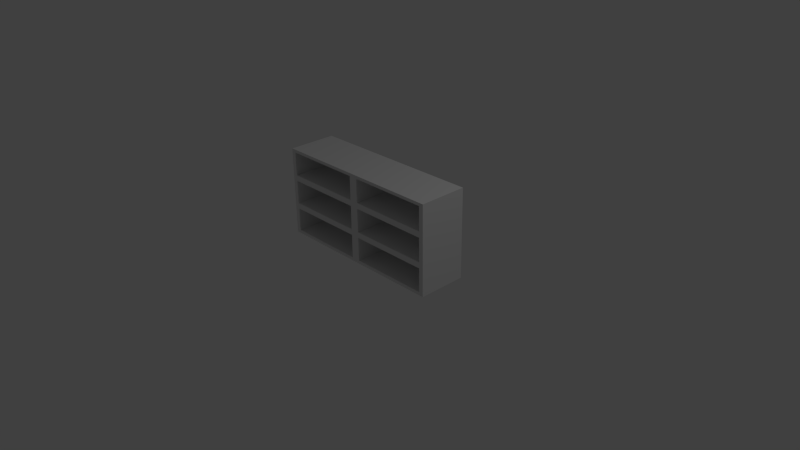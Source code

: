 # Source: Dresser.blend  (saved by Blender 2.65.0; exported with 4.5.12 LTS)
import bpy
from mathutils import Matrix  # noqa: F401  (used for matrix-valued properties, if any)

bpy.ops.wm.read_factory_settings(use_empty=True)
scene = bpy.context.scene
scene.name = 'Scene'

# ---- collections
col_collection_1 = bpy.data.collections.new('Collection 1'); scene.collection.children.link(col_collection_1)

# ---- materials (node trees are filled in below, after node groups)
mat_dresser = bpy.data.materials.new('Dresser')
mat_dresser.alpha_threshold = 0.0
mat_dresser.use_transparent_shadow = False
mat_dresser.roughness = 0.5
mat_dresser.line_color = (0.0, 0.0, 0.0, 1.0)

# ---- material node trees

# ---- world
world_world = bpy.data.worlds.new('World'); scene.world = world_world
world_world.color = (0.05088, 0.05088, 0.05088)
world_world.use_sun_shadow = False
world_world.sun_shadow_jitter_overblur = 0.0
world_world.cycles.sampling_method = 'MANUAL'
world_world.cycles.sample_map_resolution = 256

# ---- cameras
cam_camera = bpy.data.cameras.new('Camera')
cam_camera.clip_end = 100.0
cam_camera.lens = 35.0
cam_camera.sensor_width = 32.0
cam_camera.sensor_height = 18.0
cam_camera.ortho_scale = 7.314
cam_camera.dof.focus_distance = 0.0
cam_camera.dof.aperture_fstop = 128.0

# ---- lights
light_lamp = bpy.data.lights.new('Lamp', 'POINT')
light_lamp.transmission_factor = 0.0
light_lamp.cutoff_distance = 30.0
light_lamp.energy = 100.0
light_lamp.shadow_buffer_clip_start = 1.001
light_lamp.shadow_soft_size = 0.1
light_lamp.shadow_maximum_resolution = 0.006
light_lamp.use_absolute_resolution = True
light_lamp.cycles.use_multiple_importance_sampling = False

# ---- meshes
me_cube_000 = bpy.data.meshes.new('Cube.000')
me_cube_000.from_pydata([(-0.4586, -0.2835, 0.9883), (-0.4916, -0.2835, 0.9883), (-0.4586, -0.2835, 1.004), (-0.4916, -0.2835, 1.004), (-0.5226, -0.3585, 0.9883), (-0.5309, -0.3368, 0.9883), (-0.5226, -0.3585, 1.004), (-0.5309, -0.3368, 1.004), (-0.4751, -0.2835, 0.9858), (-0.4751, -0.2835, 1.007), (-0.5267, -0.3426, 0.9858), (-0.5267, -0.3426, 1.007), (-0.4586, -0.2835, 0.9956), (-0.4916, -0.2835, 0.9956), (-0.5226, -0.3618, 0.9956), (-0.5309, -0.3368, 0.9956), (-0.7323, -0.2835, 0.9883), (-0.6993, -0.2835, 0.9883), (-0.7323, -0.2835, 1.004), (-0.6993, -0.2835, 1.004), (-0.6683, -0.3585, 0.9883), (-0.6599, -0.3368, 0.9883), (-0.6683, -0.3585, 1.004), (-0.6599, -0.3368, 1.004), (-0.5954, -0.3763, 0.9883), (-0.5954, -0.3537, 0.9883), (-0.5954, -0.3763, 1.004), (-0.5954, -0.3537, 1.004), (-0.7158, -0.2835, 0.9858), (-0.7158, -0.2835, 1.007), (-0.6641, -0.3426, 0.9858), (-0.6641, -0.3426, 1.007), (-0.5954, -0.3599, 0.9858), (-0.5954, -0.3599, 1.007), (-0.7323, -0.2835, 0.9956), (-0.6993, -0.2835, 0.9956), (-0.6683, -0.3618, 0.9956), (-0.6599, -0.3368, 0.9956), (-0.5954, -0.3796, 0.9956), (-0.5954, -0.3537, 0.9956), (-0.5954, -0.3599, 0.9958), (-1.14, -0.2848, 1.163), (-1.14, -0.2848, 0.8433), (-1.14, 0.3113, 1.163), (-0.06, -0.2848, 0.8433), (-0.07459, 0.3006, 0.852), (-0.07459, 0.3006, 1.163), (-0.07459, -0.26, 1.163), (-1.125, 0.3006, 0.852), (-1.125, -0.26, 0.852), (-0.07459, -0.26, 0.852), (-0.06, 0.3113, 0.8433), (-0.06, -0.2848, 1.163), (-1.125, -0.26, 1.163), (-1.14, 0.3113, 0.8433), (-1.125, 0.3006, 1.163), (-0.06, 0.3113, 1.163), (0.7414, -0.2835, 0.9954), (0.7084, -0.2835, 0.9954), (0.7414, -0.2835, 1.011), (0.7084, -0.2835, 1.011), (0.6774, -0.3604, 0.9954), (0.6691, -0.3387, 0.9954), (0.6774, -0.3604, 1.011), (0.6691, -0.3387, 1.011), (0.7249, -0.2835, 0.9929), (0.7249, -0.2835, 1.014), (0.6733, -0.3445, 0.9929), (0.6733, -0.3445, 1.014), (0.7414, -0.2835, 1.003), (0.7084, -0.2835, 1.003), (0.6774, -0.3637, 1.003), (0.6691, -0.3387, 1.003), (0.4677, -0.2835, 0.9954), (0.5007, -0.2835, 0.9954), (0.4677, -0.2835, 1.011), (0.5007, -0.2835, 1.011), (0.5317, -0.3604, 0.9954), (0.5401, -0.3387, 0.9954), (0.5317, -0.3604, 1.011), (0.5401, -0.3387, 1.011), (0.6046, -0.3782, 0.9954), (0.6046, -0.3556, 0.9954), (0.6046, -0.3782, 1.011), (0.6046, -0.3556, 1.011), (0.4842, -0.2835, 0.9929), (0.4842, -0.2835, 1.014), (0.5359, -0.3445, 0.9929), (0.5359, -0.3445, 1.014), (0.6046, -0.3618, 0.9929), (0.6046, -0.3618, 1.014), (0.4677, -0.2835, 1.003), (0.5007, -0.2835, 1.003), (0.5317, -0.3637, 1.003), (0.5401, -0.3387, 1.003), (0.6046, -0.3815, 1.003), (0.6046, -0.3556, 1.003), (0.6046, -0.3618, 1.003), (0.06, -0.2867, 1.163), (0.06, -0.2867, 0.8433), (0.06, 0.3094, 1.163), (1.14, -0.2867, 0.8433), (1.125, 0.2987, 0.8519), (1.125, 0.2987, 1.163), (1.125, -0.2619, 1.163), (0.07459, 0.2987, 0.8519), (0.07459, -0.2619, 0.8519), (1.125, -0.2619, 0.8519), (1.14, 0.3094, 0.8433), (1.14, -0.2867, 1.163), (0.07459, -0.2619, 1.163), (0.06, 0.3094, 0.8433), (0.07459, 0.2987, 1.163), (1.14, 0.3094, 1.163), (0.7414, -0.2835, 0.5954), (0.7084, -0.2835, 0.5954), (0.7414, -0.2835, 0.6111), (0.7084, -0.2835, 0.6111), (0.6774, -0.3505, 0.5954), (0.6691, -0.3288, 0.5954), (0.6774, -0.3505, 0.6111), (0.6691, -0.3288, 0.6111), (0.7249, -0.2835, 0.5929), (0.7249, -0.2835, 0.6137), (0.6733, -0.3346, 0.5929), (0.6733, -0.3346, 0.6137), (0.7414, -0.2835, 0.6027), (0.7084, -0.2835, 0.6027), (0.6774, -0.3538, 0.6027), (0.6691, -0.3288, 0.6027), (0.4677, -0.2835, 0.5954), (0.5007, -0.2835, 0.5954), (0.4677, -0.2835, 0.6111), (0.5007, -0.2835, 0.6111), (0.5317, -0.3505, 0.5954), (0.5401, -0.3288, 0.5954), (0.5317, -0.3505, 0.6111), (0.5401, -0.3288, 0.6111), (0.6046, -0.3683, 0.5954), (0.6046, -0.3457, 0.5954), (0.6046, -0.3683, 0.6111), (0.6046, -0.3457, 0.6111), (0.4842, -0.2835, 0.5929), (0.4842, -0.2835, 0.6137), (0.5359, -0.3346, 0.5929), (0.5359, -0.3346, 0.6137), (0.6046, -0.3519, 0.5929), (0.6046, -0.3519, 0.6137), (0.4677, -0.2835, 0.6027), (0.5007, -0.2835, 0.6027), (0.5317, -0.3538, 0.6027), (0.5401, -0.3288, 0.6027), (0.6046, -0.3716, 0.6027), (0.6046, -0.3457, 0.6027), (0.06, -0.2768, 0.7633), (0.06, -0.2768, 0.4433), (0.06, 0.3193, 0.7633), (1.14, -0.2768, 0.4433), (1.125, 0.3086, 0.4519), (1.125, 0.3086, 0.7633), (1.125, -0.252, 0.7633), (0.07459, 0.3086, 0.4519), (0.07459, -0.252, 0.4519), (1.125, -0.252, 0.4519), (1.14, 0.3193, 0.4433), (1.14, -0.2768, 0.7633), (0.07459, -0.252, 0.7633), (0.06, 0.3193, 0.4433), (0.07459, 0.3086, 0.7633), (1.14, 0.3193, 0.7633), (-0.4586, -0.2835, 0.5954), (-0.4916, -0.2835, 0.5954), (-0.4586, -0.2835, 0.6111), (-0.4916, -0.2835, 0.6111), (-0.5226, -0.3585, 0.5954), (-0.5309, -0.3368, 0.5954), (-0.5226, -0.3585, 0.6111), (-0.5309, -0.3368, 0.6111), (-0.4751, -0.2835, 0.5929), (-0.4751, -0.2835, 0.6137), (-0.5267, -0.3426, 0.5929), (-0.5267, -0.3426, 0.6137), (-0.4586, -0.2835, 0.6027), (-0.4916, -0.2835, 0.6027), (-0.5226, -0.3618, 0.6027), (-0.5309, -0.3368, 0.6027), (-0.7323, -0.2835, 0.5954), (-0.6993, -0.2835, 0.5954), (-0.7323, -0.2835, 0.6111), (-0.6993, -0.2835, 0.6111), (-0.6683, -0.3585, 0.5954), (-0.6599, -0.3368, 0.5954), (-0.6683, -0.3585, 0.6111), (-0.6599, -0.3368, 0.6111), (-0.5954, -0.3763, 0.5954), (-0.5954, -0.3537, 0.5954), (-0.5954, -0.3763, 0.6111), (-0.5954, -0.3537, 0.6111), (-0.7158, -0.2835, 0.5929), (-0.7158, -0.2835, 0.6137), (-0.6641, -0.3426, 0.5929), (-0.6641, -0.3426, 0.6137), (-0.5954, -0.3599, 0.5929), (-0.5954, -0.3599, 0.6137), (-0.7323, -0.2835, 0.6027), (-0.6993, -0.2835, 0.6027), (-0.6683, -0.3618, 0.6027), (-0.6599, -0.3368, 0.6027), (-0.5954, -0.3796, 0.6027), (-0.5954, -0.3537, 0.6027), (-1.14, -0.2848, 0.7633), (-1.14, -0.2848, 0.4433), (-1.14, 0.3113, 0.7633), (-0.06, -0.2848, 0.4433), (-0.07459, 0.3006, 0.4519), (-0.07459, 0.3006, 0.7633), (-0.07459, -0.26, 0.7633), (-1.125, 0.3006, 0.4519), (-1.125, -0.26, 0.4519), (-0.07459, -0.26, 0.4519), (-0.06, 0.3113, 0.4433), (-0.06, -0.2848, 0.7633), (-1.125, -0.26, 0.7633), (-1.14, 0.3113, 0.4433), (-1.125, 0.3006, 0.7633), (-0.06, 0.3113, 0.7633), (-0.4586, -0.2835, 0.1954), (-0.4916, -0.2835, 0.1954), (-0.4586, -0.2835, 0.2111), (-0.4916, -0.2835, 0.2111), (-0.5226, -0.3526, 0.1954), (-0.5309, -0.3309, 0.1954), (-0.5226, -0.3526, 0.2111), (-0.5309, -0.3309, 0.2111), (-0.4751, -0.2835, 0.1929), (-0.4751, -0.2835, 0.2137), (-0.5267, -0.3366, 0.1929), (-0.5267, -0.3366, 0.2137), (-0.4586, -0.2835, 0.2027), (-0.4916, -0.2835, 0.2027), (-0.5226, -0.3559, 0.2027), (-0.5309, -0.3309, 0.2027), (-0.7323, -0.2835, 0.1954), (-0.6993, -0.2835, 0.1954), (-0.7323, -0.2835, 0.2111), (-0.6993, -0.2835, 0.2111), (-0.6683, -0.3526, 0.1954), (-0.6599, -0.3309, 0.1954), (-0.6683, -0.3526, 0.2111), (-0.6599, -0.3309, 0.2111), (-0.5954, -0.3703, 0.1954), (-0.5954, -0.3478, 0.1954), (-0.5954, -0.3703, 0.2111), (-0.5954, -0.3478, 0.2111), (-0.7158, -0.2835, 0.1929), (-0.7158, -0.2835, 0.2137), (-0.6641, -0.3366, 0.1929), (-0.6641, -0.3366, 0.2137), (-0.5954, -0.354, 0.1929), (-0.5954, -0.354, 0.2137), (-0.7323, -0.2835, 0.2027), (-0.6993, -0.2835, 0.2027), (-0.6683, -0.3559, 0.2027), (-0.6599, -0.3309, 0.2027), (-0.5954, -0.3736, 0.2027), (-0.5954, -0.3478, 0.2027), (-1.14, -0.2789, 0.3633), (-1.14, -0.2789, 0.0433), (-1.14, 0.3172, 0.3633), (-0.06, -0.2789, 0.0433), (-0.07459, 0.3066, 0.05195), (-0.07459, 0.3066, 0.3633), (-0.07459, -0.2541, 0.3633), (-1.125, 0.3066, 0.05195), (-1.125, -0.2541, 0.05195), (-0.07459, -0.2541, 0.05195), (-0.06, 0.3172, 0.0433), (-0.06, -0.2789, 0.3633), (-1.125, -0.2541, 0.3633), (-1.14, 0.3172, 0.0433), (-1.125, 0.3066, 0.3633), (-0.06, 0.3172, 0.3633), (0.7414, -0.2835, 0.1954), (0.7084, -0.2835, 0.1954), (0.7414, -0.2835, 0.2111), (0.7084, -0.2835, 0.2111), (0.6774, -0.3525, 0.1954), (0.6691, -0.3307, 0.1954), (0.6774, -0.3525, 0.2111), (0.6691, -0.3307, 0.2111), (0.7249, -0.2835, 0.1929), (0.7249, -0.2835, 0.2137), (0.6733, -0.3365, 0.1929), (0.6733, -0.3365, 0.2137), (0.7414, -0.2835, 0.2027), (0.7084, -0.2835, 0.2027), (0.6774, -0.3558, 0.2027), (0.6691, -0.3307, 0.2027), (0.4677, -0.2835, 0.1954), (0.5007, -0.2835, 0.1954), (0.4677, -0.2835, 0.2111), (0.5007, -0.2835, 0.2111), (0.5317, -0.3525, 0.1954), (0.5401, -0.3307, 0.1954), (0.5317, -0.3525, 0.2111), (0.5401, -0.3307, 0.2111), (0.6046, -0.3702, 0.1954), (0.6046, -0.3477, 0.1954), (0.6046, -0.3702, 0.2111), (0.6046, -0.3477, 0.2111), (0.4842, -0.2835, 0.1929), (0.4842, -0.2835, 0.2137), (0.5359, -0.3365, 0.1929), (0.5359, -0.3365, 0.2137), (0.6046, -0.3538, 0.1929), (0.6046, -0.3538, 0.2137), (0.4677, -0.2835, 0.2027), (0.5007, -0.2835, 0.2027), (0.5317, -0.3558, 0.2027), (0.5401, -0.3307, 0.2027), (0.6046, -0.3735, 0.2027), (0.6046, -0.3477, 0.2027), (0.06, -0.2788, 0.3633), (0.06, -0.2788, 0.0433), (0.06, 0.3173, 0.3633), (1.14, -0.2788, 0.0433), (1.125, 0.3067, 0.05195), (1.125, 0.3067, 0.3633), (1.125, -0.2539, 0.3633), (0.07459, 0.3067, 0.05195), (0.07459, -0.2539, 0.05195), (1.125, -0.2539, 0.05195), (1.14, 0.3173, 0.0433), (1.14, -0.2788, 0.3633), (0.07459, -0.2539, 0.3633), (0.06, 0.3173, 0.0433), (0.07459, 0.3067, 0.3633), (1.14, 0.3173, 0.3633)], [], [(14, 6, 26, 38), (12, 2, 6, 14), (13, 1, 5, 15), (8, 0, 4, 10), (9, 3, 7, 11), (15, 5, 25, 39), (10, 4, 24, 32), (11, 7, 27, 33), (1, 8, 10, 5), (2, 9, 11, 6), (5, 10, 32, 25), (6, 11, 33, 26), (4, 14, 38, 24), (0, 12, 14, 4), (3, 13, 15, 7), (7, 15, 39, 27), (36, 38, 26, 22), (34, 36, 22, 18), (35, 37, 21, 17), (28, 30, 20, 16), (29, 31, 23, 19), (40, 33, 26, 38), (37, 39, 25, 21), (30, 32, 24, 20), (31, 33, 27, 23), (17, 21, 30, 28), (18, 22, 31, 29), (39, 40, 33, 27), (21, 25, 32, 30), (22, 26, 33, 31), (20, 24, 38, 36), (16, 20, 36, 34), (19, 23, 37, 35), (32, 40, 38, 24), (23, 27, 39, 37), (25, 32, 40, 39), (47, 46, 45, 50), (46, 45, 48, 55), (71, 63, 83, 95), (69, 59, 63, 71), (70, 58, 62, 72), (65, 57, 61, 67), (66, 60, 64, 68), (72, 62, 82, 96), (67, 61, 81, 89), (68, 64, 84, 90), (58, 65, 67, 62), (59, 66, 68, 63), (62, 67, 89, 82), (63, 68, 90, 83), (61, 71, 95, 81), (57, 69, 71, 61), (60, 70, 72, 64), (64, 72, 96, 84), (93, 95, 83, 79), (91, 93, 79, 75), (92, 94, 78, 74), (85, 87, 77, 73), (86, 88, 80, 76), (97, 95, 83, 90), (94, 96, 82, 78), (87, 89, 81, 77), (88, 90, 84, 80), (74, 78, 87, 85), (75, 79, 88, 86), (96, 97, 90, 84), (78, 82, 89, 87), (79, 83, 90, 88), (77, 81, 95, 93), (73, 77, 93, 91), (76, 80, 94, 92), (89, 81, 95, 97), (80, 84, 96, 94), (82, 89, 97, 96), (165, 154, 155, 157), (333, 337, 327, 328), (104, 103, 102, 107), (160, 163, 162, 166), (163, 158, 161, 162), (162, 161, 168, 166), (53, 55, 43, 41), (103, 113, 100, 112), (103, 112, 105, 102), (128, 120, 140, 152), (126, 116, 120, 128), (127, 115, 119, 129), (122, 114, 118, 124), (123, 117, 121, 125), (129, 119, 139, 153), (124, 118, 138, 146), (125, 121, 141, 147), (115, 122, 124, 119), (116, 123, 125, 120), (119, 124, 146, 139), (120, 125, 147, 140), (118, 128, 152, 138), (114, 126, 128, 118), (117, 127, 129, 121), (121, 129, 153, 141), (150, 152, 140, 136), (148, 150, 136, 132), (149, 151, 135, 131), (142, 144, 134, 130), (143, 145, 137, 133), (151, 153, 139, 135), (144, 146, 138, 134), (145, 147, 141, 137), (131, 135, 144, 142), (132, 136, 145, 143), (135, 139, 146, 144), (136, 140, 147, 145), (134, 138, 152, 150), (130, 134, 150, 148), (133, 137, 151, 149), (137, 141, 153, 151), (157, 164, 169, 165), (160, 159, 158, 163), (328, 331, 330, 334), (331, 326, 329, 330), (333, 322, 323, 325), (330, 329, 336, 334), (322, 324, 335, 323), (169, 164, 167, 156), (159, 168, 161, 158), (184, 176, 196, 208), (182, 172, 176, 184), (183, 171, 175, 185), (178, 170, 174, 180), (179, 173, 177, 181), (185, 175, 195, 209), (180, 174, 194, 202), (181, 177, 197, 203), (171, 178, 180, 175), (172, 179, 181, 176), (175, 180, 202, 195), (176, 181, 203, 196), (174, 184, 208, 194), (170, 182, 184, 174), (173, 183, 185, 177), (177, 185, 209, 197), (206, 208, 196, 192), (204, 206, 192, 188), (205, 207, 191, 187), (198, 200, 190, 186), (199, 201, 193, 189), (207, 209, 195, 191), (200, 202, 194, 190), (201, 203, 197, 193), (187, 191, 200, 198), (188, 192, 201, 199), (191, 195, 202, 200), (192, 196, 203, 201), (190, 194, 208, 206), (186, 190, 206, 204), (189, 193, 207, 205), (193, 197, 209, 207), (216, 215, 214, 219), (52, 47, 53, 41), (52, 41, 42, 44), (49, 48, 55, 53), (46, 56, 43, 55), (41, 43, 54, 42), (50, 45, 48, 49), (47, 50, 49, 53), (56, 43, 54, 51), (215, 214, 217, 224), (240, 232, 252, 264), (238, 228, 232, 240), (239, 227, 231, 241), (234, 226, 230, 236), (235, 229, 233, 237), (241, 231, 251, 265), (236, 230, 250, 258), (237, 233, 253, 259), (227, 234, 236, 231), (228, 235, 237, 232), (231, 236, 258, 251), (232, 237, 259, 252), (230, 240, 264, 250), (226, 238, 240, 230), (229, 239, 241, 233), (233, 241, 265, 253), (262, 264, 252, 248), (260, 262, 248, 244), (261, 263, 247, 243), (254, 256, 246, 242), (255, 257, 249, 245), (263, 265, 251, 247), (256, 258, 250, 246), (257, 259, 253, 249), (243, 247, 256, 254), (244, 248, 257, 255), (247, 251, 258, 256), (248, 252, 259, 257), (246, 250, 264, 262), (242, 246, 262, 260), (245, 249, 263, 261), (249, 253, 265, 263), (219, 214, 217, 218), (272, 271, 270, 275), (269, 276, 281, 277), (221, 210, 211, 213), (221, 216, 222, 210), (216, 219, 218, 222), (210, 212, 223, 211), (215, 225, 212, 224), (218, 217, 224, 222), (225, 212, 223, 220), (281, 276, 279, 268), (271, 280, 273, 270), (296, 288, 308, 320), (294, 284, 288, 296), (295, 283, 287, 297), (290, 282, 286, 292), (291, 285, 289, 293), (297, 287, 307, 321), (292, 286, 306, 314), (293, 289, 309, 315), (283, 290, 292, 287), (284, 291, 293, 288), (287, 292, 314, 307), (288, 293, 315, 308), (286, 296, 320, 306), (282, 294, 296, 286), (285, 295, 297, 289), (289, 297, 321, 309), (318, 320, 308, 304), (316, 318, 304, 300), (317, 319, 303, 299), (310, 312, 302, 298), (311, 313, 305, 301), (319, 321, 307, 303), (312, 314, 306, 302), (313, 315, 309, 305), (299, 303, 312, 310), (300, 304, 313, 311), (303, 307, 314, 312), (304, 308, 315, 313), (302, 306, 320, 318), (298, 302, 318, 316), (301, 305, 319, 317), (305, 309, 321, 319), (165, 160, 166, 154), (275, 270, 273, 274), (277, 272, 278, 266), (328, 327, 326, 331), (325, 332, 337, 333), (277, 266, 267, 269), (272, 275, 274, 278), (266, 268, 279, 267), (274, 273, 280, 278), (278, 280, 268, 266), (337, 332, 335, 324), (44, 51, 56, 52), (327, 337, 324, 336), (327, 336, 329, 326), (113, 108, 111, 100), (109, 104, 110, 98), (52, 56, 46, 47), (106, 105, 112, 110), (98, 100, 111, 99), (107, 102, 105, 106), (42, 54, 51, 44), (165, 169, 159, 160), (104, 107, 106, 110), (323, 335, 332, 325), (154, 156, 167, 155), (109, 98, 99, 101), (101, 108, 113, 109), (99, 111, 108, 101), (109, 113, 103, 104), (155, 167, 164, 157), (110, 112, 100, 98), (334, 336, 324, 322), (166, 168, 156, 154), (333, 328, 334, 322), (159, 169, 156, 168), (222, 224, 212, 210), (277, 281, 271, 272), (267, 279, 276, 269), (221, 225, 215, 216), (271, 281, 268, 280), (213, 220, 225, 221), (211, 223, 220, 213)])
me_cube_000.polygons.foreach_set('use_smooth', [True] * 284)
_uv = me_cube_000.uv_layers.new(name='UVMap')
_uv.uv.foreach_set('vector', [0.0, 0.0, 0.0, 0.0, 0.0, 0.0, 0.0, 0.0, 0.0, 0.0, 0.0, 0.0, 0.0, 0.0, 0.0, 0.0, 0.0, 0.0, 0.0, 0.0, 0.0, 0.0, 0.0, 0.0, 0.0, 0.0, 0.0, 0.0, 0.0, 0.0, 0.0, 0.0, 0.0, 0.0, 0.0, 0.0, 0.0, 0.0, 0.0, 0.0, 0.0, 0.0, 0.0, 0.0, 0.0, 0.0, 0.0, 0.0, 0.0, 0.0, 0.0, 0.0, 0.0, 0.0, 0.0, 0.0, 0.0, 0.0, 0.0, 0.0, 0.0, 0.0, 0.0, 0.0, 0.0, 0.0, 0.0, 0.0, 0.0, 0.0, 0.0, 0.0, 0.0, 0.0, 0.0, 0.0, 0.0, 0.0, 0.0, 0.0, 0.0, 0.0, 0.0, 0.0, 0.0, 0.0, 0.0, 0.0, 0.0, 0.0, 0.0, 0.0, 0.0, 0.0, 0.0, 0.0, 0.0, 0.0, 0.0, 0.0, 0.0, 0.0, 0.0, 0.0, 0.0, 0.0, 0.0, 0.0, 0.0, 0.0, 0.0, 0.0, 0.0, 0.0, 0.0, 0.0, 0.0, 0.0, 0.0, 0.0, 0.0, 0.0, 0.0, 0.0, 0.0, 0.0, 0.0, 0.0, 0.0, 0.0, 0.0, 0.0, 0.0, 0.0, 0.0, 0.0, 0.0, 0.0, 0.0, 0.0, 0.0, 0.0, 0.0, 0.0, 0.0, 0.0, 0.0, 0.0, 0.0, 0.0, 0.0, 0.0, 0.0, 0.0, 0.0, 0.0, 0.0, 0.0, 0.0, 0.0, 0.0, 0.0, 0.0, 0.0, 0.0, 0.0, 0.0, 0.0, 0.0, 0.0, 0.0, 0.0, 0.0, 0.0, 0.0, 0.0, 0.0, 0.0, 0.0, 0.0, 0.0, 0.0, 0.0, 0.0, 0.0, 0.0, 0.0, 0.0, 0.0, 0.0, 0.0, 0.0, 0.0, 0.0, 0.0, 0.0, 0.0, 0.0, 0.0, 0.0, 0.0, 0.0, 0.0, 0.0, 0.0, 0.0, 0.0, 0.0, 0.0, 0.0, 0.0, 0.0, 0.0, 0.0, 0.0, 0.0, 0.0, 0.0, 0.0, 0.0, 0.0, 0.0, 0.0, 0.0, 0.0, 0.0, 0.0, 0.0, 0.0, 0.0, 0.0, 0.0, 0.0, 0.0, 0.0, 0.0, 0.0, 0.0, 0.0, 0.0, 0.0, 0.0, 0.0, 0.0, 0.0, 0.0, 0.0, 0.0, 0.0, 0.0, 0.0, 0.0, 0.0, 0.0, 0.0, 0.0, 0.0, 0.0, 0.0, 0.0, 0.0, 0.0, 0.0, 0.0, 0.0, 0.0, 0.0, 0.0, 0.0, 0.0, 0.0, 0.0, 0.0, 0.0, 0.0, 0.0, 0.0, 0.0, 0.0, 0.0, 0.0, 0.0, 0.0, 0.0, 0.0, 0.0, 0.0, 0.0, 0.0, 0.0, 0.0, 0.0, 0.0, 0.0, 0.0, 0.0, 0.0, 0.0, 0.0, 0.0, 0.0, 0.0, 0.0, 0.0, 0.0, 0.0, 0.0, 0.0, 0.0, 0.0, 0.0, 0.0, 0.0, 0.0, 0.0, 0.0, 0.0, 0.0, 0.0, 0.0, 0.0, 0.0, 0.0, 0.0, 0.0, 0.0, 0.0, 0.0, 0.0, 0.0, 0.0, 0.0, 0.0, 0.0, 0.0, 0.0, 0.0, 0.0, 0.0, 0.0, 0.0, 0.0, 0.0, 0.0, 0.0, 0.0, 0.0, 0.0, 0.0, 0.0, 0.0, 0.0, 0.0, 0.0, 0.0, 0.0, 0.0, 0.0, 0.0, 0.0, 0.0, 0.0, 0.0, 0.0, 0.0, 0.0, 0.0, 0.0, 0.0, 0.0, 0.0, 0.0, 0.0, 0.0, 0.0, 0.0, 0.0, 0.0, 0.0, 0.0, 0.0, 0.0, 0.0, 0.0, 0.0, 0.0, 0.0, 0.0, 0.0, 0.0, 0.0, 0.0, 0.0, 0.0, 0.0, 0.0, 0.0, 0.0, 0.0, 0.0, 0.0, 0.0, 0.0, 0.0, 0.0, 0.0, 0.0, 0.0, 0.0, 0.0, 0.0, 0.0, 0.0, 0.0, 0.0, 0.0, 0.0, 0.0, 0.0, 0.0, 0.0, 0.0, 0.0, 0.0, 0.0, 0.0, 0.0, 0.0, 0.0, 0.0, 0.0, 0.0, 0.0, 0.0, 0.0, 0.0, 0.0, 0.0, 0.0, 0.0, 0.0, 0.0, 0.0, 0.0, 0.0, 0.0, 0.0, 0.0, 0.0, 0.0, 0.0, 0.0, 0.0, 0.0, 0.0, 0.0, 0.0, 0.0, 0.0, 0.0, 0.0, 0.0, 0.0, 0.0, 0.0, 0.0, 0.0, 0.0, 0.0, 0.0, 0.0, 0.0, 0.0, 0.0, 0.0, 0.0, 0.0, 0.0, 0.0, 0.0, 0.0, 0.0, 0.0, 0.0, 0.0, 0.0, 0.0, 0.0, 0.0, 0.0, 0.0, 0.0, 0.0, 0.0, 0.0, 0.0, 0.0, 0.0, 0.0, 0.0, 0.0, 0.0, 0.0, 0.0, 0.0, 0.0, 0.0, 0.0, 0.0, 0.0, 0.0, 0.0, 0.0, 0.0, 0.0, 0.0, 0.0, 0.0, 0.0, 0.0, 0.0, 0.0, 0.0, 0.0, 0.0, 0.0, 0.0, 0.0, 0.0, 0.0, 0.0, 0.0, 0.0, 0.0, 0.0, 0.0, 0.0, 0.0, 0.0, 0.0, 0.0, 0.0, 0.0, 0.0, 0.0, 0.0, 0.0, 0.0, 0.0, 0.0, 0.0, 0.0, 0.0, 0.0, 0.0, 0.0, 0.0, 0.0, 0.0, 0.0, 0.0, 0.0, 0.0, 0.0, 0.0, 0.0, 0.0, 0.0, 0.0, 0.0, 0.0, 0.0, 0.0, 0.0, 0.0, 0.0, 0.0, 0.0, 0.0, 0.0, 0.0, 0.0, 0.0, 0.0, 0.0, 0.0, 0.0, 0.0, 0.0, 0.0, 0.0, 0.0, 0.0, 0.0, 0.0, 0.0, 0.0, 0.0, 0.0, 0.0, 0.0, 0.0, 0.0, 0.0, 0.0, 0.0, 0.0, 0.0, 0.0, 0.0, 0.0, 0.0, 0.0, 0.0, 0.0, 0.0, 0.0, 0.0, 0.0, 0.0, 0.0, 0.0, 0.0, 0.0, 0.0, 0.0, 0.0, 0.0, 0.0, 0.0, 0.0, 0.0, 0.0, 0.0, 0.0, 0.0, 0.0, 0.0, 0.0, 0.0, 0.0, 0.0, 0.0, 0.0, 0.0, 0.0, 0.0, 0.0, 0.0, 0.0, 0.0, 0.0, 0.0, 0.0, 0.0, 0.0, 0.0, 0.0, 0.0, 0.0, 0.0, 0.0, 0.0, 0.0, 0.0, 0.0, 0.0, 0.0, 0.0, 0.0, 0.0, 0.0, 0.0, 0.0, 0.0, 0.0, 0.0, 0.0, 0.0, 0.0, 0.0, 0.0, 0.0, 0.0, 0.0, 0.0, 0.0, 0.0, 0.0, 0.0, 0.0, 0.0, 0.0, 0.0, 0.0, 0.0, 0.0, 0.0, 0.0, 0.0, 0.0, 0.0, 0.0, 0.0, 0.0, 0.0, 0.0, 0.0, 0.0, 0.0, 0.0, 0.0, 0.0, 0.0, 0.0, 0.0, 0.0, 0.0, 0.0, 0.0, 0.0, 0.0, 0.0, 0.0, 0.0, 0.0, 0.0, 0.0, 0.0, 0.0, 0.0, 0.0, 0.0, 0.0, 0.0, 0.0, 0.0, 0.0, 0.0, 0.0, 0.0, 0.0, 0.0, 0.0, 0.0, 0.0, 0.0, 0.0, 0.0, 0.0, 0.0, 0.0, 0.0, 0.0, 0.0, 0.0, 0.0, 0.0, 0.0, 0.0, 0.0, 0.0, 0.0, 0.0, 0.0, 0.0, 0.0, 0.0, 0.0, 0.0, 0.0, 0.0, 0.0, 0.0, 0.0, 0.0, 0.0, 0.0, 0.0, 0.0, 0.0, 0.0, 0.0, 0.0, 0.0, 0.0, 0.0, 0.0, 0.0, 0.0, 0.0, 0.0, 0.0, 0.0, 0.0, 0.0, 0.0, 0.0, 0.0, 0.0, 0.0, 0.0, 0.0, 0.0, 0.0, 0.0, 0.0, 0.0, 0.0, 0.0, 0.0, 0.0, 0.0, 0.0, 0.0, 0.0, 0.0, 0.0, 0.0, 0.0, 0.0, 0.0, 0.0, 0.0, 0.0, 0.0, 0.0, 0.0, 0.0, 0.0, 0.0, 0.0, 0.0, 0.0, 0.0, 0.0, 0.0, 0.0, 0.0, 0.0, 0.0, 0.0, 0.0, 0.0, 0.0, 0.0, 0.0, 0.0, 0.0, 0.0, 0.0, 0.0, 0.0, 0.0, 0.0, 0.0, 0.0, 0.0, 0.0, 0.0, 0.0, 0.0, 0.0, 0.0, 0.0, 0.0, 0.0, 0.0, 0.0, 0.0, 0.0, 0.0, 0.0, 0.0, 0.0, 0.0, 0.0, 0.0, 0.0, 0.0, 0.0, 0.0, 0.0, 0.0, 0.0, 0.0, 0.0, 0.0, 0.0, 0.0, 0.0, 0.0, 0.0, 0.0, 0.0, 0.0, 0.0, 0.0, 0.0, 0.0, 0.0, 0.0, 0.0, 0.0, 0.0, 0.0, 0.0, 0.0, 0.0, 0.0, 0.0, 0.0, 0.0, 0.0, 0.0, 0.0, 0.0, 0.0, 0.0, 0.0, 0.0, 0.0, 0.0, 0.0, 0.0, 0.0, 0.0, 0.0, 0.0, 0.0, 0.0, 0.0, 0.0, 0.0, 0.0, 0.0, 0.0, 0.0, 0.0, 0.0, 0.0, 0.0, 0.0, 0.0, 0.0, 0.0, 0.0, 0.0, 0.0, 0.0, 0.0, 0.0, 0.0, 0.0, 0.0, 0.0, 0.0, 0.0, 0.0, 0.0, 0.0, 0.0, 0.0, 0.0, 0.0, 0.0, 0.0, 0.0, 0.0, 0.0, 0.0, 0.0, 0.0, 0.0, 0.0, 0.0, 0.0, 0.0, 0.0, 0.0, 0.0, 0.0, 0.0, 0.0, 0.0, 0.0, 0.0, 0.0, 0.0, 0.0, 0.0, 0.0, 0.0, 0.0, 0.0, 0.0, 0.0, 0.0, 0.0, 0.0, 0.0, 0.0, 0.0, 0.0, 0.0, 0.0, 0.0, 0.0, 0.0, 0.0, 0.0, 0.0, 0.0, 0.0, 0.0, 0.0, 0.0, 0.0, 0.0, 0.0, 0.0, 0.0, 0.0, 0.0, 0.0, 0.0, 0.0, 0.0, 0.0, 0.0, 0.0, 0.0, 0.0, 0.0, 0.0, 0.0, 0.0, 0.0, 0.0, 0.0, 0.0, 0.0, 0.0, 0.0, 0.0, 0.0, 0.0, 0.0, 0.0, 0.0, 0.0, 0.0, 0.0, 0.0, 0.0, 0.0, 0.0, 0.0, 0.0, 0.0, 0.0, 0.0, 0.0, 0.0, 0.0, 0.0, 0.0, 0.0, 0.0, 0.0, 0.0, 0.0, 0.0, 0.0, 0.0, 0.0, 0.0, 0.0, 0.0, 0.0, 0.0, 0.0, 0.0, 0.0, 0.0, 0.0, 0.0, 0.0, 0.0, 0.0, 0.0, 0.0, 0.0, 0.0, 0.0, 0.0, 0.0, 0.0, 0.0, 0.0, 0.0, 0.0, 0.0, 0.0, 0.0, 0.0, 0.0, 0.0, 0.0, 0.0, 0.0, 0.0, 0.0, 0.0, 0.0, 0.0, 0.0, 0.0, 0.0, 0.0, 0.0, 0.0, 0.0, 0.0, 0.0, 0.0, 0.0, 0.0, 0.0, 0.0, 0.0, 0.0, 0.0, 0.0, 0.0, 0.0, 0.0, 0.0, 0.0, 0.0, 0.0, 0.0, 0.0, 0.0, 0.0, 0.0, 0.0, 0.0, 0.0, 0.0, 0.0, 0.0, 0.0, 0.0, 0.0, 0.0, 0.0, 0.0, 0.0, 0.0, 0.0, 0.0, 0.0, 0.0, 0.0, 0.0, 0.0, 0.0, 0.0, 0.0, 0.0, 0.0, 0.0, 0.0, 0.0, 0.0, 0.0, 0.0, 0.0, 0.0, 0.0, 0.0, 0.0, 0.0, 0.0, 0.0, 0.0, 0.0, 0.0, 0.0, 0.0, 0.0, 0.0, 0.0, 0.0, 0.0, 0.0, 0.0, 0.0, 0.0, 0.0, 0.0, 0.0, 0.0, 0.0, 0.0, 0.0, 0.0, 0.0, 0.0, 0.0, 0.0, 0.0, 0.0, 0.0, 0.0, 0.0, 0.0, 0.0, 0.0, 0.0, 0.0, 0.0, 0.0, 0.0, 0.0, 0.0, 0.0, 0.0, 0.0, 0.0, 0.0, 0.0, 0.0, 0.0, 0.0, 0.0, 0.0, 0.0, 0.0, 0.0, 0.0, 0.0, 0.0, 0.0, 0.0, 0.0, 0.0, 0.0, 0.0, 0.0, 0.0, 0.0, 0.0, 0.0, 0.0, 0.0, 0.0, 0.0, 0.0, 0.0, 0.0, 0.0, 0.0, 0.0, 0.0, 0.0, 0.0, 0.0, 0.0, 0.0, 0.0, 0.0, 0.0, 0.0, 0.0, 0.0, 0.0, 0.0, 0.0, 0.0, 0.0, 0.0, 0.0, 0.0, 0.0, 0.0, 0.0, 0.0, 0.0, 0.0, 0.0, 0.0, 0.0, 0.0, 0.0, 0.0, 0.0, 0.0, 0.0, 0.0, 0.0, 0.0, 0.0, 0.0, 0.0, 0.0, 0.0, 0.0, 0.0, 0.0, 0.0, 0.0, 0.0, 0.0, 0.0, 0.0, 0.0, 0.0, 0.0, 0.0, 0.0, 0.0, 0.0, 0.0, 0.0, 0.0, 0.0, 0.0, 0.0, 0.0, 0.0, 0.0, 0.0, 0.0, 0.0, 0.0, 0.0, 0.0, 0.0, 0.0, 0.0, 0.0, 0.0, 0.0, 0.0, 0.0, 0.0, 0.0, 0.0, 0.0, 0.0, 0.0, 0.0, 0.0, 0.0, 0.0, 0.0, 0.0, 0.0, 0.0, 0.0, 0.0, 0.0, 0.0, 0.0, 0.0, 0.0, 0.0, 0.0, 0.0, 0.0, 0.0, 0.0, 0.0, 0.0, 0.0, 0.0, 0.0, 0.0, 0.0, 0.0, 0.0, 0.0, 0.0, 0.0, 0.0, 0.0, 0.0, 0.0, 0.0, 0.0, 0.0, 0.0, 0.0, 0.0, 0.0, 0.0, 0.0, 0.0, 0.0, 0.0, 0.0, 0.0, 0.0, 0.0, 0.0, 0.0, 0.0, 0.0, 0.0, 0.0, 0.0, 0.0, 0.0, 0.0, 0.0, 0.0, 0.0, 0.0, 0.0, 0.0, 0.0, 0.0, 0.0, 0.0, 0.0, 0.0, 0.0, 0.0, 0.0, 0.0, 0.0, 0.0, 0.0, 0.0, 0.0, 0.0, 0.0, 0.0, 0.0, 0.0, 0.0, 0.0, 0.0, 0.0, 0.0, 0.0, 0.0, 0.0, 0.0, 0.0, 0.0, 0.0, 0.0, 0.0, 0.0, 0.0, 0.0, 0.0, 0.0, 0.0, 0.0, 0.0, 0.0, 0.0, 0.0, 0.0, 0.0, 0.0, 0.0, 0.0, 0.0, 0.0, 0.0, 0.0, 0.0, 0.0, 0.0, 0.0, 0.0, 0.0, 0.0, 0.0, 0.0, 0.0, 0.0, 0.0, 0.0, 0.0, 0.0, 0.0, 0.0, 0.0, 0.0, 0.0, 0.0, 0.0, 0.0, 0.0, 0.0, 0.0, 0.0, 0.0, 0.0, 0.0, 0.0, 0.0, 0.0, 0.0, 0.0, 0.0, 0.0, 0.0, 0.0, 0.0, 0.0, 0.0, 0.0, 0.0, 0.0, 0.0, 0.0, 0.0, 0.0, 0.0, 0.0, 0.0, 0.0, 0.0, 0.0, 0.0, 0.0, 0.0, 0.0, 0.0, 0.0, 0.0, 0.0, 0.0, 0.0, 0.0, 0.0, 0.0, 0.0, 0.0, 0.0, 0.0, 0.0, 0.0, 0.0, 0.0, 0.0, 0.0, 0.0, 0.0, 0.0, 0.0, 0.0, 0.0, 0.0, 0.0, 0.0, 0.0, 0.0, 0.0, 0.0, 0.0, 0.0, 0.0, 0.0, 0.0, 0.0, 0.0, 0.0, 0.0, 0.0, 0.0, 0.0, 0.0, 0.0, 0.0, 0.0, 0.0, 0.0, 0.0, 0.0, 0.0, 0.0, 0.0, 0.0, 0.0, 0.0, 0.0, 0.0, 0.0, 0.0, 0.0, 0.0, 0.0, 0.0, 0.0, 0.0, 0.0, 0.0, 0.0, 0.0, 0.0, 0.0, 0.0, 0.0, 0.0, 0.0, 0.0, 0.0, 0.0, 0.0, 0.0, 0.0, 0.0, 0.0, 0.0, 0.0, 0.0, 0.0, 0.0, 0.0, 0.0, 0.0, 0.0, 0.0, 0.0, 0.0, 0.0, 0.0, 0.0, 0.0, 0.0, 0.0, 0.0, 0.0, 0.0, 0.0, 0.0, 0.0, 0.0, 0.0, 0.0, 0.0, 0.0, 0.0, 0.0, 0.0, 0.0, 0.0, 0.0, 0.0, 0.0, 0.0, 0.0, 0.0, 0.0, 0.0, 0.0, 0.0, 0.0, 0.0, 0.0, 0.0, 0.0, 0.0, 0.0, 0.0, 0.0, 0.0, 0.0, 0.0, 0.0, 0.0, 0.0, 0.0, 0.0, 0.0, 0.0, 0.0, 0.0, 0.0, 0.0, 0.0, 0.0, 0.0, 0.0, 0.0, 0.0, 0.0, 0.0, 0.0, 0.0, 0.0, 0.0, 0.0, 0.0, 0.0, 0.0, 0.0, 0.0, 0.0, 0.0, 0.0, 0.0, 0.0, 0.0, 0.0, 0.0, 0.0, 0.0, 0.0, 0.0, 0.0, 0.0, 0.0, 0.0, 0.0, 0.0, 0.0, 0.0, 0.0, 0.0, 0.0, 0.0, 0.0, 0.0, 0.0, 0.0, 0.0, 0.0, 0.0, 0.0, 0.0, 0.0, 0.0, 0.0, 0.0, 0.0, 0.0, 0.0, 0.0, 0.0, 0.0, 0.0, 0.0, 0.0, 0.0, 0.0, 0.0, 0.0, 0.0, 0.0, 0.0, 0.0, 0.0, 0.0, 0.0, 0.0, 0.0, 0.0, 0.0, 0.0, 0.0, 0.0, 0.0, 0.0, 0.0, 0.0, 0.0, 0.0, 0.0, 0.0, 0.0, 0.0, 0.0, 0.0, 0.0, 0.0, 0.0, 0.0, 0.0, 0.0, 0.0, 0.0, 0.0, 0.0, 0.0, 0.0, 0.0, 0.0, 0.0, 0.0, 0.0, 0.0, 0.0, 0.0, 0.0, 0.0, 0.0, 0.0, 0.0, 0.0, 0.0, 0.0, 0.0, 0.0, 0.0, 0.0, 0.0, 0.0, 0.0, 0.0, 0.0, 0.0, 0.0, 0.0, 0.0, 0.0, 0.0, 0.0, 0.0, 0.0, 0.0, 0.0, 0.0, 0.0, 0.0, 0.0, 0.0, 0.0, 0.0, 0.0, 0.0, 0.0, 0.0, 0.0, 0.0, 0.0, 0.0, 0.0, 0.0, 0.0, 0.0, 0.0, 0.0, 0.0, 0.0, 0.0, 0.0, 0.0, 0.0, 0.0, 0.0, 0.0, 0.0, 0.0, 0.0, 0.0, 0.0, 0.0, 0.0, 0.0, 0.0, 0.0, 0.0, 0.0, 0.0, 0.0, 0.0, 0.0, 0.0, 0.0, 0.0, 0.0, 0.0, 0.0, 0.0, 0.0, 0.0, 0.0, 0.0, 0.0, 0.0, 0.0, 0.0, 0.0, 0.0, 0.0, 0.0, 0.0, 0.0, 0.0, 0.0, 0.0, 0.0, 0.0, 0.0, 0.0, 0.0, 0.0, 0.0, 0.0, 0.0, 0.0, 0.0, 0.0, 0.0, 0.0, 0.0, 0.0, 0.0, 0.0, 0.0, 0.0, 0.0, 0.0, 0.0, 0.0, 0.0, 0.0, 0.0, 0.0, 0.0, 0.0, 0.0, 0.0, 0.0, 0.0, 0.0, 0.0, 0.0, 0.0, 0.0, 0.0, 0.0, 0.0, 0.0, 0.0, 0.0, 0.0, 0.0, 0.0, 0.0, 0.0, 0.0, 0.0, 0.0, 0.0, 0.0, 0.0, 0.0, 0.0, 0.0, 0.0, 0.0, 0.0, 0.0, 0.0, 0.0, 0.0, 0.0, 0.0, 0.0, 0.0, 0.0, 0.0, 0.0, 0.0, 0.0, 0.0, 0.0, 0.0, 0.0, 0.0, 0.0, 0.0, 0.0, 0.0, 0.0, 0.0, 0.0, 0.0, 0.0, 0.0, 0.0, 0.0, 0.0, 0.0, 0.0, 0.0, 0.0, 0.0, 0.0, 0.0, 0.0, 0.0, 0.0, 0.0, 0.0, 0.0, 0.0, 0.0, 0.0, 0.0, 0.0, 0.0, 0.0, 0.0, 0.0, 0.0, 0.0, 0.0, 0.0, 0.0, 0.0, 0.0, 0.0, 0.0, 0.0, 0.0, 0.0, 0.0, 0.0, 0.0, 0.0, 0.0, 0.0, 0.0, 0.0, 0.0, 0.0, 0.0, 0.0, 0.0, 0.0, 0.0, 0.0, 0.0, 0.0, 0.0, 0.0, 0.0, 0.0, 0.0, 0.0, 0.0, 0.0, 0.0, 0.0, 0.0, 0.0, 0.0, 0.0, 0.0, 0.0, 0.0, 0.0, 0.0, 0.0, 0.0, 0.0, 0.0, 0.0, 0.0, 0.0, 0.0, 0.0, 0.0, 0.0, 0.0, 0.0, 0.0, 0.0, 0.0, 0.0, 0.0, 0.0, 0.0, 0.0, 0.0, 0.0, 0.0, 0.0, 0.0, 0.0, 0.0, 0.0, 0.0, 0.0, 0.0, 0.0, 0.0, 0.0, 0.0, 0.0, 0.0, 0.0, 0.0, 0.0, 0.0, 0.0, 0.0, 0.0, 0.0, 0.0, 0.0, 0.0, 0.0, 0.0, 0.0, 0.0, 0.0, 0.0, 0.0, 0.0, 0.0, 0.0, 0.0, 0.0, 0.0, 0.0, 0.0, 0.0, 0.0, 0.0, 0.0, 0.0, 0.0, 0.0, 0.0, 0.0, 0.0, 0.0, 0.0, 0.0, 0.0, 0.0, 0.0, 0.0, 0.0, 0.0, 0.0, 0.0, 0.0, 0.0, 0.0, 0.0, 0.0, 0.0, 0.0, 0.0, 0.0, 0.0, 0.0, 0.0, 0.0, 0.0, 0.0, 0.0, 0.0, 0.0, 0.0, 0.0, 0.0, 0.0, 0.0, 0.0, 0.0, 0.0, 0.0, 0.0, 0.0, 0.0, 0.0, 0.0, 0.0, 0.0, 0.0, 0.0, 0.0, 0.0, 0.0, 0.0, 0.0, 0.0, 0.0, 0.0, 0.0, 0.0, 0.0, 0.0, 0.0, 0.0, 0.0, 0.0, 0.0, 0.0, 0.0, 0.0, 0.0, 0.0, 0.0, 0.0, 0.0, 0.0, 0.0, 0.0, 0.0, 0.0, 0.0, 0.0, 0.0, 0.0, 0.0, 0.0, 0.0, 0.0, 0.0, 0.0, 0.0, 0.0, 0.0, 0.0, 0.0, 0.0, 0.0, 0.0, 0.0, 0.0, 0.0, 0.0, 0.0, 0.0, 0.0, 0.0, 0.0, 0.0, 0.0, 0.0, 0.0, 0.0, 0.0, 0.0, 0.0, 0.0, 0.0, 0.0, 0.0, 0.0, 0.0, 0.0, 0.0, 0.0, 0.0, 0.0, 0.0, 0.0, 0.0, 0.0, 0.0, 0.0, 0.0, 0.0, 0.0, 0.0, 0.0])
me_cube_000.use_remesh_preserve_volume = False
me_cube_000.use_remesh_preserve_attributes = False
me_cube_000.use_mirror_vertex_groups = False
me_cube_000.update()
me_cube_001 = bpy.data.meshes.new('Cube.001')
me_cube_001.from_pydata([(-1.2, -0.3, 0.0), (-1.2, 0.3546, 0.0), (1.2, 0.3546, 0.0), (1.2, -0.3, 0.0), (-1.2, -0.3, 1.203), (-1.2, 0.3546, 1.203), (1.2, 0.3546, 1.203), (1.2, -0.3, 1.203), (-1.14, -0.3, 1.163), (-1.14, -0.3, 0.8433), (-0.06, -0.3, 1.163), (-0.06, -0.3, 0.8433), (1.14, -0.3, 1.163), (1.14, -0.3, 0.8433), (0.06, -0.3, 1.163), (0.06, -0.3, 0.8433), (-1.14, -0.3, 0.4433), (-1.14, -0.3, 0.7633), (-0.06, -0.3, 0.7633), (-0.06, -0.3, 0.4433), (1.14, -0.3, 0.7633), (1.14, -0.3, 0.4433), (0.06, -0.3, 0.7633), (0.06, -0.3, 0.4433), (-1.14, -0.3, 0.0433), (-1.14, -0.3, 0.3633), (-0.06, -0.3, 0.0433), (-0.06, -0.3, 0.3633), (1.14, -0.3, 0.0433), (1.14, -0.3, 0.3633), (0.06, -0.3, 0.0433), (0.06, -0.3, 0.3633), (-1.14, 0.3, 1.163), (-1.14, 0.3, 0.8433), (-0.06, 0.3, 1.163), (-0.06, 0.3, 0.8433), (1.14, 0.3, 1.163), (1.14, 0.3, 0.8433), (0.06, 0.3, 1.163), (0.06, 0.3, 0.8433), (1.14, 0.3, 0.7633), (1.14, 0.3, 0.4433), (0.06, 0.3, 0.7633), (0.06, 0.3, 0.4433), (-1.14, 0.3, 0.4433), (-1.14, 0.3, 0.7633), (-0.06, 0.3, 0.7633), (-0.06, 0.3, 0.4433), (-1.14, 0.3, 0.0433), (-1.14, 0.3, 0.3633), (-0.06, 0.3, 0.0433), (-0.06, 0.3, 0.3633), (1.14, 0.3, 0.0433), (1.14, 0.3, 0.3633), (0.06, 0.3, 0.0433), (0.06, 0.3, 0.3633)], [], [(10, 14, 12, 7, 4, 8), (5, 4, 7, 6), (6, 2, 1, 5), (7, 3, 2, 6), (9, 17, 18, 11), (26, 30, 31, 27), (9, 11, 35, 33), (11, 15, 14, 10), (13, 37, 39, 15), (14, 15, 39, 38), (23, 22, 18, 19), (18, 22, 15, 11), (16, 25, 27, 19), (22, 20, 13, 15), (29, 21, 23, 31), (0, 1, 2, 3), (0, 3, 28, 30, 26, 24), (16, 19, 47, 44), (11, 10, 34, 35), (8, 9, 33, 32), (13, 12, 36, 37), (23, 21, 41, 43), (20, 22, 42, 40), (22, 23, 43, 42), (30, 28, 52, 54), (21, 20, 40, 41), (17, 45, 46, 18), (27, 25, 49, 51), (19, 18, 46, 47), (17, 16, 44, 45), (24, 26, 50, 48), (20, 21, 29, 28, 3, 7, 12, 13), (26, 27, 51, 50), (25, 24, 48, 49), (31, 30, 54, 55), (29, 31, 55, 53), (28, 29, 53, 52), (5, 1, 0, 4), (32, 34, 10, 8), (31, 23, 19, 27), (4, 0, 24, 25, 16, 17, 9, 8), (12, 14, 38, 36), (46, 45, 44, 47), (33, 35, 34, 32), (39, 37, 36, 38), (43, 41, 40, 42), (53, 55, 54, 52), (51, 49, 48, 50)])
me_cube_001.polygons.foreach_set('use_smooth', [True] * 48)
_uv = me_cube_001.uv_layers.new(name='UVMap')
_uv.uv.foreach_set('vector', [0.4063, 0.3399, 0.4063, 0.3103, 0.4063, 0.06967, 0.4411, 0.03579, 0.4411, 0.6293, 0.4063, 0.5879, 0.6448, 0.5174, 0.5371, 0.5174, 0.5371, 0.1226, 0.6448, 0.1226, 0.6448, 0.1226, 0.8427, 0.1226, 0.8427, 0.5174, 0.6448, 0.5174, 0.6448, 0.01488, 0.8427, 0.01488, 0.8427, 0.1226, 0.6448, 0.1226, 0.315, 0.5879, 0.2864, 0.5879, 0.2864, 0.3399, 0.315, 0.3399, 0.1102, 0.3399, 0.1102, 0.3103, 0.1862, 0.3103, 0.1862, 0.3399, 0.1747, 0.8269, 0.2816, 0.8269, 0.2816, 0.8863, 0.1747, 0.8863, 0.315, 0.3399, 0.315, 0.3103, 0.4063, 0.3103, 0.4063, 0.3399, 0.563, 0.8235, 0.563, 0.8831, 0.4558, 0.8831, 0.4558, 0.8235, 0.3962, 0.9149, 0.3962, 0.8831, 0.4558, 0.8831, 0.4558, 0.9149, 0.2101, 0.3103, 0.2864, 0.3103, 0.2864, 0.3399, 0.2101, 0.3399, 0.2864, 0.3399, 0.2864, 0.3103, 0.315, 0.3103, 0.315, 0.3399, 0.2101, 0.5879, 0.1862, 0.5879, 0.1862, 0.3399, 0.2101, 0.3399, 0.2864, 0.3103, 0.2864, 0.06967, 0.315, 0.06967, 0.315, 0.3103, 0.1862, 0.06967, 0.2101, 0.06967, 0.2101, 0.3103, 0.1862, 0.3103, 0.9504, 0.5174, 0.8427, 0.5174, 0.8427, 0.1226, 0.9504, 0.1226, 0.08041, 0.6293, 0.08041, 0.03579, 0.1102, 0.06967, 0.1102, 0.3103, 0.1102, 0.3399, 0.1102, 0.5879, 0.1798, 0.6466, 0.2764, 0.6466, 0.2764, 0.7003, 0.1798, 0.7003, 0.341, 0.8863, 0.341, 0.918, 0.2816, 0.918, 0.2816, 0.8863, 0.1152, 0.918, 0.1152, 0.8863, 0.1747, 0.8863, 0.1747, 0.918, 0.6226, 0.8831, 0.6226, 0.9149, 0.563, 0.9149, 0.563, 0.8831, 0.751, 0.8256, 0.8553, 0.8256, 0.8553, 0.8835, 0.751, 0.8835, 0.8553, 0.9724, 0.751, 0.9724, 0.751, 0.9144, 0.8553, 0.9144, 0.693, 0.9144, 0.693, 0.8835, 0.751, 0.8835, 0.751, 0.9144, 0.737, 0.6507, 0.8415, 0.6507, 0.8415, 0.7087, 0.737, 0.7087, 0.9133, 0.8835, 0.9133, 0.9144, 0.8553, 0.9144, 0.8553, 0.8835, 0.1798, 0.7826, 0.1798, 0.7289, 0.2764, 0.7289, 0.2764, 0.7826, 0.5675, 0.7914, 0.4606, 0.7914, 0.4606, 0.732, 0.5675, 0.732, 0.3301, 0.7003, 0.3301, 0.7289, 0.2764, 0.7289, 0.2764, 0.7003, 0.1261, 0.7289, 0.1261, 0.7003, 0.1798, 0.7003, 0.1798, 0.7289, 0.4606, 0.641, 0.5675, 0.641, 0.5675, 0.7003, 0.4606, 0.7003, 0.2864, 0.06967, 0.2101, 0.06967, 0.1862, 0.06967, 0.1102, 0.06967, 0.08041, 0.03579, 0.4411, 0.03579, 0.4063, 0.06967, 0.315, 0.06967, 0.6269, 0.7003, 0.6269, 0.732, 0.5675, 0.732, 0.5675, 0.7003, 0.4013, 0.732, 0.4013, 0.7003, 0.4606, 0.7003, 0.4606, 0.732, 0.679, 0.7397, 0.679, 0.7087, 0.737, 0.7087, 0.737, 0.7397, 0.8415, 0.7977, 0.737, 0.7977, 0.737, 0.7397, 0.8415, 0.7397, 0.8995, 0.7087, 0.8995, 0.7397, 0.8415, 0.7397, 0.8415, 0.7087, 0.6448, 0.5174, 0.8427, 0.5174, 0.8427, 0.625, 0.6448, 0.625, 0.1747, 0.918, 0.2816, 0.918, 0.2816, 0.9774, 0.1747, 0.9774, 0.1862, 0.3103, 0.2101, 0.3103, 0.2101, 0.3399, 0.1862, 0.3399, 0.4411, 0.6293, 0.08041, 0.6293, 0.1102, 0.5879, 0.1862, 0.5879, 0.2101, 0.5879, 0.2864, 0.5879, 0.315, 0.5879, 0.4063, 0.5879, 0.563, 0.9745, 0.4558, 0.9745, 0.4558, 0.9149, 0.563, 0.9149, 0.2764, 0.7289, 0.1798, 0.7289, 0.1798, 0.7003, 0.2764, 0.7003, 0.1747, 0.8863, 0.2816, 0.8863, 0.2816, 0.918, 0.1747, 0.918, 0.4558, 0.8831, 0.563, 0.8831, 0.563, 0.9149, 0.4558, 0.9149, 0.751, 0.8835, 0.8553, 0.8835, 0.8553, 0.9144, 0.751, 0.9144, 0.8415, 0.7397, 0.737, 0.7397, 0.737, 0.7087, 0.8415, 0.7087, 0.5675, 0.732, 0.4606, 0.732, 0.4606, 0.7003, 0.5675, 0.7003])
me_cube_001.materials.append(mat_dresser)
me_cube_001.use_remesh_preserve_volume = False
me_cube_001.use_remesh_preserve_attributes = False
me_cube_001.use_mirror_vertex_groups = False
me_cube_001.update()

# ---- objects
ob_cube_001 = bpy.data.objects.new('Cube.001', me_cube_000)
ob_cube = bpy.data.objects.new('Cube', me_cube_001)
ob_lamp = bpy.data.objects.new('Lamp', light_lamp)
ob_camera = bpy.data.objects.new('Camera', cam_camera)

# ---- transforms, parenting, visibility, modifiers, constraints
ob_cube_001.location = (0.0, 0.0, 0.0)
ob_cube_001.hide_render = True
ob_cube_001.lineart.crease_threshold = 0.0
_m = ob_cube_001.modifiers.new('EdgeSplit', 'EDGE_SPLIT')
_m.split_angle = 0.8727
_m = ob_cube_001.modifiers.new('Triangulate', 'TRIANGULATE')
_m.quad_method = 'BEAUTY'
ob_cube.location = (0.0, 0.0, 0.0)
ob_cube.lineart.crease_threshold = 0.0
_m = ob_cube.modifiers.new('EdgeSplit', 'EDGE_SPLIT')
_m.split_angle = 0.8727
_m = ob_cube.modifiers.new('Triangulate', 'TRIANGULATE')
_m.quad_method = 'BEAUTY'
ob_lamp.location = (4.076, 1.005, 5.904)
ob_lamp.rotation_euler = (0.6503, 0.05522, 1.866)
ob_lamp.lock_rotations_4d = False
ob_lamp.empty_display_type = 'ARROWS'
ob_lamp.color = (0.0, 0.0, 0.0, 0.0)
ob_lamp.lineart.crease_threshold = 0.0
ob_camera.location = (7.481, -6.508, 5.344)
ob_camera.rotation_euler = (1.109, 0.01082, 0.8149)
ob_camera.lock_rotations_4d = False
ob_camera.empty_display_type = 'ARROWS'
ob_camera.color = (0.0, 0.0, 0.0, 0.0)
ob_camera.display_type = 'WIRE'
ob_camera.lineart.crease_threshold = 0.0

# ---- collection membership
col_collection_1.objects.link(ob_cube_001)
col_collection_1.objects.link(ob_cube)
col_collection_1.objects.link(ob_lamp)
col_collection_1.objects.link(ob_camera)

# ---- scene / render settings (as saved in the file)
scene.camera = ob_camera
scene.frame_start = 1; scene.frame_end = 250; scene.frame_set(35)
scene.render.engine = 'BLENDER_EEVEE_NEXT'
scene.render.image_settings.color_mode = 'RGB'
scene.render.image_settings.compression = 90
scene.render.resolution_percentage = 50
scene.render.dither_intensity = 0.0
scene.render.use_bake_selected_to_active = True
scene.render.bake_margin = 2
scene.render.bake_bias = 0.0
scene.cycles.use_denoising = False
scene.cycles.samples = 10
scene.cycles.sampling_pattern = 'TABULATED_SOBOL'
scene.cycles.light_sampling_threshold = 0.0
scene.cycles.use_adaptive_sampling = False
scene.cycles.use_light_tree = False
scene.cycles.blur_glossy = 0.0
scene.cycles.volume_bounces = 1
scene.cycles.pixel_filter_type = 'GAUSSIAN'
scene.cycles.sample_clamp_indirect = 0.0
scene.view_settings.view_transform = 'Standard'
bpy.context.view_layer.update()
